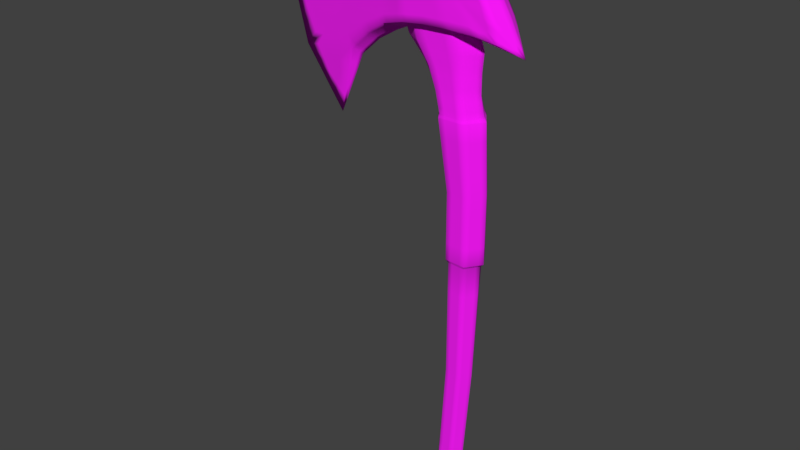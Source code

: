 # Source: W002_axe.blend  (saved by Blender 2.92.15; exported with 4.5.12 LTS)
import bpy
from mathutils import Matrix  # noqa: F401  (used for matrix-valued properties, if any)

bpy.ops.wm.read_factory_settings(use_empty=True)
scene = bpy.context.scene
scene.name = 'Scene'

# ---- collections
col_collection_1 = bpy.data.collections.new('Collection 1'); scene.collection.children.link(col_collection_1)

# ---- images (referenced by path relative to the original .blend; pixels are not part of the script)
import os
ASSET_DIR = os.environ.get("B2B_ASSET_DIR", "")  # directory of the original .blend (textures are referenced by path, not embedded)
HERE = os.path.dirname(os.path.abspath(__file__))  # packed textures are extracted next to this script under _unpacked/

def load_image(name, relpath, width, height, colorspace="sRGB"):
    """Load a texture the original file referenced (path relative to the .blend, or extracted next to this script)."""
    p = next((c for c in (os.path.join(HERE, relpath), os.path.join(ASSET_DIR, relpath)) if relpath and os.path.exists(c)), "")
    if p:
        img = bpy.data.images.load(p, check_existing=True)
        img.name = name
    else:  # same state as the original file: an image datablock whose file is absent (Cycles renders it pink)
        img = bpy.data.images.new(name, width, height)
        img.source = "FILE"
        img.filepath = "//" + (relpath or name)
    img.colorspace_settings.name = colorspace
    return img
img_tex_001 = load_image('tex.001', 'w002t.png', 1024, 1024, 'sRGB')

# ---- materials (node trees are filled in below, after node groups)
mat_material_003 = bpy.data.materials.new('Material.003')
mat_material_003.alpha_threshold = 0.0
mat_material_003.use_transparent_shadow = False
mat_material_003.diffuse_color = (1.0, 1.0, 1.0, 1.0)
mat_material_003.roughness = 0.5
mat_material_003.specular_intensity = 0.0
mat_material_003.line_color = (0.0, 0.0, 0.0, 1.0)

# ---- material node trees
mat_material_003.use_nodes = True; mat_material_003.node_tree.nodes.clear()
_N = mat_material_003.node_tree.nodes; _L = mat_material_003.node_tree.links
n0 = _N.new('ShaderNodeBsdfPrincipled'); n0.name = 'Principled BSDF'; n0.location = (10, 300)
n0.distribution = 'GGX'
n0.subsurface_method = 'BURLEY'
n0.inputs[2].default_value = 1.0
n0.inputs[3].default_value = 1.45
n0.inputs[27].default_value = (0.0, 0.0, 0.0, 1.0)
n0.inputs[28].default_value = 1.0
n1 = _N.new('ShaderNodeOutputMaterial'); n1.name = 'Material Output'; n1.location = (300, 300)
n2 = _N.new('ShaderNodeTexImage'); n2.name = 'Image Texture'; n2.location = (-339, 229)
n2.image = img_tex_001
_L.new(n0.outputs[0], n1.inputs[0])
_L.new(n2.outputs[0], n0.inputs[0])
n1.is_active_output = True

# ---- world
world_world = bpy.data.worlds.new('World'); scene.world = world_world
world_world.color = (0.05088, 0.05088, 0.05088)
world_world.use_sun_shadow = False
world_world.sun_shadow_jitter_overblur = 0.0
world_world.cycles.sampling_method = 'MANUAL'

# ---- meshes
me_mesh_001 = bpy.data.meshes.new('Mesh.001')
me_mesh_001.from_pydata([(-0.74, -0.2, 0.06), (-1.55, 0.0, -1.22), (-0.7, -0.2, 0.8572), (-2.29, 0.0, 1.28), (-0.7, -0.2, 0.475), (-2.323, 0.0, 0.3967), (-2.087, 0.0, -0.4867), (0.76, -0.2, 0.12), (0.312, -0.2, 0.861), (0.7, -0.2, 0.3333), (0.5, -0.2, 0.6767), (-0.7, 0.0, -0.05), (-0.7, 0.0, 0.93), (0.99, 0.0, -0.04), (0.37, 0.0, 0.938), (0.8, 0.0, 0.3333), (0.6, 0.0, 0.6767), (0.05578, -0.23, 0.8556), (-0.3226, -0.25, 0.84), (-0.2262, -0.25, 0.5293), (0.2492, -0.23, 0.5336), (-0.1474, -0.25, 0.175), (0.4802, -0.23, 0.1686), (0.01333, 0.0, 0.9263), (-0.3433, 0.0, 0.9067), (-0.1367, 0.0, 0.1267), (0.6745, 0.0, 0.02907), (-1.315, -0.1, -0.345), (-1.545, -0.1, 0.995), (-1.453, -0.1, 0.215), (-1.215, 0.0, -0.435), (-1.495, 0.0, 1.075), (-1.028, -0.15, -0.1025), (-1.138, -0.15, 0.9125), (-1.076, -0.15, 0.345), (-0.9575, 0.0, -0.2025), (-1.108, 0.0, 0.9925), (-0.5117, -0.25, 0.8443), (-0.5217, 0.0, 0.9143), (-0.4631, -0.25, 0.5022), (-0.4425, -0.25, 0.1421), (-0.4383, 0.0, 0.06833), (-0.1332, -0.25, 0.846), (0.01149, -0.25, 0.5315), (0.1263, -0.25, 0.1819), (-0.165, 0.0, 0.915), (0.145, 0.0, 0.125), (-0.575, -0.162, 0.76), (-0.285, -0.162, -0.05), (0.225, -0.162, -0.05), (-0.065, -0.162, 0.76), (-0.83, 0.0, 0.76), (-0.54, 0.0, -0.05), (0.48, 0.0, -0.05), (0.19, 0.0, 0.76), (0.06312, -0.2117, -0.79), (0.3569, -0.2117, -0.79), (-0.08376, 0.0, -0.79), (0.5038, 0.0, -0.79), (0.457, 0.0, -0.2979), (-0.3162, 0.0, -0.2979), (-0.1229, -0.1681, -0.2979), (0.2637, -0.1681, -0.2979), (-0.1762, 0.0, -0.5439), (0.4566, 0.0, -0.5439), (-0.01799, -0.1832, -0.5439), (0.2984, -0.1832, -0.5439), (-0.565, -0.162, 1.0), (-0.055, -0.162, 1.0), (-0.82, 0.0, 1.0), (0.2, 0.0, 1.0), (-0.515, -0.112, 1.04), (-0.105, -0.112, 1.04), (-0.72, 0.0, 1.04), (0.1, 0.0, 1.04), (-0.9038, 0.0, 0.9613), (0.5191, 0.0, 0.06071), (-0.6084, 0.0, -0.008583), (0.2044, -0.181, -2.584), (0.4156, -0.181, -2.596), (0.09878, 0.0, -2.579), (0.5212, 0.0, -2.601), (0.06161, -0.1183, -5.629), (0.2404, -0.1183, -5.687), (-0.0278, 0.0, -5.6), (0.3298, 0.0, -5.716), (-0.08944, -0.1744, -5.787), (0.1528, -0.1744, -5.89), (-0.1501, 0.0, -5.761), (0.274, 0.0, -5.941), (-0.2246, -0.1168, -6.027), (0.0244, -0.1168, -6.14), (-0.2945, 0.0, -5.823), (0.2024, 0.0, -6.078), (-0.27, 0.0, -6.052), (0.02745, 0.0, -6.186), (0.3641, -0.1449, -4.113), (0.4569, 0.0, -4.13), (0.08574, 0.0, -4.061), (0.1785, -0.1449, -4.078), (0.4421, -0.2011, -1.693), (0.5742, 0.0, -1.696), (0.04578, 0.0, -1.684), (0.1779, -0.2011, -1.687), (0.5365, 0.0, -0.8353), (0.05424, -0.2217, -0.8348), (0.3758, -0.2217, -0.8352), (-0.1065, 0.0, -0.8347), (0.4399, -0.2006, -2.552), (0.05022, 0.0, -2.532), (0.5698, 0.0, -2.558), (0.1801, -0.2006, -2.538), (0.02101, -0.1497, -5.719), (0.2141, -0.1497, -5.782), (-0.07554, 0.0, -5.688), (0.3107, 0.0, -5.813), (-0.1301, -0.1168, -6.126), (-0.158, 0.0, -6.169), (-0.2715, -0.08081, -5.936), (0.1201, -0.08081, -6.125), (-0.296, 0.0, -5.944), (0.1217, 0.0, -6.148), (0.0317, -0.1968, -5.838), (0.1176, -0.1497, -5.75), (-0.05621, -0.1168, -6.144), (-0.06862, 0.0, -6.188), (-0.2207, 0.0, -6.125), (-0.1841, -0.1168, -6.091)], [], [(28, 3, 5), (27, 29, 6), (29, 5, 6), (20, 10, 8), (20, 9, 10), (20, 22, 7), (0, 11, 77), (10, 16, 14), (33, 2, 75), (9, 7, 13), (27, 1, 30), (10, 9, 15, 16), (37, 18, 24, 38), (42, 17, 23, 45), (22, 26, 13), (44, 21, 25, 46), (39, 40, 21, 19), (43, 44, 22, 20), (37, 39, 19, 18), (42, 43, 20, 17), (32, 27, 30, 35), (3, 28, 31), (32, 34, 29, 27), (34, 33, 28, 29), (4, 2, 33, 34), (0, 4, 34, 32), (0, 32, 35, 11), (28, 33, 36, 31), (2, 4, 39, 37), (4, 0, 40, 39), (2, 37, 38, 12), (21, 40, 41, 25), (18, 19, 43, 42), (19, 21, 44, 43), (44, 46, 76), (18, 42, 45, 24), (8, 10, 14), (17, 20, 8), (9, 20, 7), (29, 28, 5), (1, 27, 6), (73, 71, 72, 74), (101, 100, 108, 110), (53, 54, 50, 49), (49, 50, 47, 48), (65, 63, 57, 55), (48, 47, 51, 52), (47, 50, 68, 67), (110, 108, 79, 81), (64, 66, 56, 58), (66, 65, 55, 56), (53, 49, 62, 59), (48, 52, 60, 61), (49, 48, 61, 62), (59, 62, 66, 64), (62, 61, 65, 66), (61, 60, 63, 65), (51, 47, 67, 69), (67, 68, 72, 71), (50, 54, 70, 68), (69, 67, 71, 73), (75, 2, 12), (7, 22, 13), (36, 33, 75), (22, 44, 76), (41, 40, 77), (26, 22, 76), (40, 0, 77), (17, 8, 14), (15, 9, 13), (122, 116, 124), (68, 70, 74, 72), (118, 120, 94, 90), (123, 112, 86, 122), (97, 96, 83, 85), (108, 111, 78, 79), (87, 119, 93), (114, 88, 86), (92, 120, 118), (86, 88, 92), (127, 126, 117, 116), (91, 95, 121, 119), (96, 99, 82, 83), (111, 109, 80, 78), (78, 80, 98, 99), (79, 78, 99, 96), (81, 79, 96, 97), (105, 107, 102, 103), (104, 106, 100, 101), (58, 56, 106, 104), (106, 105, 103, 100), (56, 55, 105, 106), (55, 57, 107, 105), (103, 102, 109, 111), (82, 84, 114, 112), (82, 112, 123), (124, 125, 95, 91), (122, 86, 90), (85, 83, 113, 115), (17, 14, 23), (87, 91, 119), (90, 86, 118), (115, 113, 87), (119, 121, 93), (100, 103, 111, 108), (116, 117, 125, 124), (99, 98, 84, 82), (113, 123, 122, 87), (83, 82, 123), (122, 124, 91), (122, 127, 116), (90, 94, 126, 127), (113, 83, 123), (89, 87, 93), (89, 115, 87), (112, 114, 86), (118, 86, 92), (87, 122, 91), (127, 122, 90)])
me_mesh_001.polygons.foreach_set('use_smooth', [True] * 119)
_uv = me_mesh_001.uv_layers.new(name='UVMap')
_uv.uv.foreach_set('vector', [0.9112, 0.7001, 0.9749, 0.8983, 0.7493, 0.8979, 0.5581, 0.632, 0.7067, 0.6692, 0.5238, 0.8362, 0.7067, 0.6692, 0.7493, 0.8979, 0.5238, 0.8362, 0.8116, 0.2436, 0.8527, 0.1879, 0.8879, 0.2362, 0.8116, 0.2436, 0.7815, 0.1325, 0.8527, 0.1879, 0.8116, 0.2436, 0.7329, 0.1788, 0.7375, 0.1185, 0.6707, 0.4758, 0.6117, 0.4595, 0.6189, 0.4354, 0.8527, 0.1879, 0.879, 0.1394, 0.9369, 0.2102, 0.8939, 0.5905, 0.8774, 0.4755, 0.9409, 0.5333, 0.7815, 0.1325, 0.7375, 0.1185, 0.7008, 0.0494, 0.5581, 0.632, 0.3316, 0.7075, 0.5259, 0.6011, 0.8527, 0.1879, 0.7815, 0.1325, 0.7946, 0.08355, 0.879, 0.1394, 0.873, 0.4277, 0.8752, 0.3823, 0.9533, 0.3904, 0.951, 0.4354, 0.8775, 0.3373, 0.882, 0.2936, 0.9514, 0.2993, 0.9541, 0.3448, 0.7329, 0.1788, 0.6867, 0.1189, 0.7008, 0.0494, 0.7266, 0.2626, 0.7148, 0.329, 0.6412, 0.3125, 0.6552, 0.244, 0.7912, 0.4126, 0.7038, 0.4014, 0.7148, 0.329, 0.8012, 0.3559, 0.8059, 0.2996, 0.7266, 0.2626, 0.7329, 0.1788, 0.8116, 0.2436, 0.873, 0.4277, 0.7912, 0.4126, 0.8012, 0.3559, 0.8752, 0.3823, 0.8775, 0.3373, 0.8059, 0.2996, 0.8116, 0.2436, 0.882, 0.2936, 0.6245, 0.554, 0.5581, 0.632, 0.5259, 0.6011, 0.5801, 0.5292, 0.9749, 0.8983, 0.9112, 0.7001, 0.9448, 0.6887, 0.6245, 0.554, 0.7434, 0.5707, 0.7067, 0.6692, 0.5581, 0.632, 0.7434, 0.5707, 0.8939, 0.5905, 0.9112, 0.7001, 0.7067, 0.6692, 0.7809, 0.4744, 0.8774, 0.4755, 0.8939, 0.5905, 0.7434, 0.5707, 0.6707, 0.4758, 0.7809, 0.4744, 0.7434, 0.5707, 0.6245, 0.554, 0.6707, 0.4758, 0.6245, 0.554, 0.5801, 0.5292, 0.6117, 0.4595, 0.9112, 0.7001, 0.8939, 0.5905, 0.9393, 0.5862, 0.9448, 0.6887, 0.8774, 0.4755, 0.7809, 0.4744, 0.7912, 0.4126, 0.873, 0.4277, 0.7809, 0.4744, 0.6707, 0.4758, 0.7038, 0.4014, 0.7912, 0.4126, 0.8774, 0.4755, 0.873, 0.4277, 0.951, 0.4354, 0.9464, 0.4809, 0.7148, 0.329, 0.7038, 0.4014, 0.6259, 0.3887, 0.6412, 0.3125, 0.8752, 0.3823, 0.8012, 0.3559, 0.8059, 0.2996, 0.8775, 0.3373, 0.8012, 0.3559, 0.7148, 0.329, 0.7266, 0.2626, 0.8059, 0.2996, 0.7266, 0.2626, 0.6552, 0.244, 0.6789, 0.1543, 0.8752, 0.3823, 0.8775, 0.3373, 0.9541, 0.3448, 0.9533, 0.3904, 0.8879, 0.2362, 0.8527, 0.1879, 0.9369, 0.2102, 0.882, 0.2936, 0.8116, 0.2436, 0.8879, 0.2362, 0.7815, 0.1325, 0.8116, 0.2436, 0.7375, 0.1185, 0.7067, 0.6692, 0.9112, 0.7001, 0.7493, 0.8979, 0.3316, 0.7075, 0.5581, 0.632, 0.5238, 0.8362, 0.4206, 0.209, 0.472, 0.1809, 0.5749, 0.1809, 0.6263, 0.209, 0.1661, 0.5969, 0.1314, 0.5999, 0.1226, 0.4798, 0.1554, 0.4745, 0.1683, 0.8291, 0.1444, 0.9446, 0.1034, 0.9457, 0.1271, 0.8324, 0.1271, 0.8324, 0.1034, 0.9457, 0.03859, 0.955, 0.05772, 0.8434, 0.08313, 0.7681, 0.04919, 0.7709, 0.05367, 0.7354, 0.08963, 0.7308, 0.05772, 0.8434, 0.03859, 0.955, 4.129e-05, 0.9631, 0.01691, 0.8485, 0.03859, 0.955, 0.1034, 0.9457, 0.1071, 0.976, 0.04575, 0.9834, 0.1554, 0.4745, 0.1226, 0.4798, 0.1212, 0.4735, 0.1524, 0.4677, 0.1626, 0.7618, 0.1284, 0.7621, 0.1311, 0.7261, 0.1675, 0.7274, 0.1284, 0.7621, 0.08313, 0.7681, 0.08963, 0.7308, 0.1311, 0.7261, 0.1683, 0.8291, 0.1271, 0.8324, 0.128, 0.7975, 0.1636, 0.7955, 0.05772, 0.8434, 0.01691, 0.8485, 0.03794, 0.808, 0.07366, 0.8054, 0.1271, 0.8324, 0.05772, 0.8434, 0.07366, 0.8054, 0.128, 0.7975, 0.1636, 0.7955, 0.128, 0.7975, 0.1284, 0.7621, 0.1626, 0.7618, 0.128, 0.7975, 0.07366, 0.8054, 0.08313, 0.7681, 0.1284, 0.7621, 0.07366, 0.8054, 0.03794, 0.808, 0.04919, 0.7709, 0.08313, 0.7681, 4.129e-05, 0.9631, 0.03859, 0.955, 0.04575, 0.9834, 0.008921, 0.9946, 0.04575, 0.9834, 0.1071, 0.976, 0.103, 0.9847, 0.05195, 0.9914, 0.1034, 0.9457, 0.1444, 0.9446, 0.1446, 0.9788, 0.1071, 0.976, 0.008921, 0.9946, 0.04575, 0.9834, 0.05195, 0.9914, 0.02279, 1.0, 0.9409, 0.5333, 0.8774, 0.4755, 0.9464, 0.4809, 0.7375, 0.1185, 0.7329, 0.1788, 0.7008, 0.0494, 0.9393, 0.5862, 0.8939, 0.5905, 0.9409, 0.5333, 0.7329, 0.1788, 0.7266, 0.2626, 0.6789, 0.1543, 0.6259, 0.3887, 0.7038, 0.4014, 0.6189, 0.4354, 0.6867, 0.1189, 0.7329, 0.1788, 0.6789, 0.1543, 0.7038, 0.4014, 0.6707, 0.4758, 0.6189, 0.4354, 0.882, 0.2936, 0.8879, 0.2362, 0.9369, 0.2102, 0.7946, 0.08355, 0.7815, 0.1325, 0.7008, 0.0494, 0.5404, 0.1449, 0.5313, 0.0673, 0.5479, 0.07095, 0.1071, 0.976, 0.1446, 0.9788, 0.1324, 0.9869, 0.103, 0.9847, 0.4817, 0.07955, 0.4737, 0.06679, 0.4893, 0.04947, 0.5053, 0.07499, 0.04775, 0.0221, 0.04054, 0.02441, 0.03324, 0.01012, 0.04173, 0.007601, 0.129, 0.2513, 0.1018, 0.2567, 0.08401, 0.02853, 0.09469, 0.02722, 0.1226, 0.4798, 0.08661, 0.4841, 0.08723, 0.4771, 0.1212, 0.4735, 0.6059, 0.1332, 0.5917, 0.07689, 0.6188, 0.07918, 0.01873, 0.0379, 0.00636, 0.02791, 0.0198, 0.01902, 0.4581, 0.08411, 0.4737, 0.06679, 0.4817, 0.07955, 0.4756, 0.1356, 0.4459, 0.1262, 0.4581, 0.08411, 0.5183, 0.07114, 0.508, 0.04288, 0.5266, 0.0363, 0.5313, 0.0673, 0.5645, 0.0746, 0.5758, 0.0449, 0.5973, 0.06204, 0.5917, 0.07689, 0.1018, 0.2567, 0.0711, 0.2639, 0.04635, 0.03911, 0.07333, 0.02983, 0.08661, 0.4841, 0.05276, 0.4848, 0.05482, 0.4773, 0.08723, 0.4771, 0.08723, 0.4771, 0.05482, 0.4773, 0.04378, 0.2681, 0.0711, 0.2639, 0.1212, 0.4735, 0.08723, 0.4771, 0.0711, 0.2639, 0.1018, 0.2567, 0.1524, 0.4677, 0.1212, 0.4735, 0.1018, 0.2567, 0.129, 0.2513, 0.08848, 0.7245, 0.05093, 0.7286, 0.0576, 0.606, 0.09261, 0.6041, 0.1705, 0.7197, 0.1323, 0.7192, 0.1314, 0.5999, 0.1661, 0.5969, 0.1675, 0.7274, 0.1311, 0.7261, 0.1323, 0.7192, 0.1705, 0.7197, 0.1323, 0.7192, 0.08848, 0.7245, 0.09261, 0.6041, 0.1314, 0.5999, 0.1311, 0.7261, 0.08963, 0.7308, 0.08848, 0.7245, 0.1323, 0.7192, 0.08963, 0.7308, 0.05367, 0.7354, 0.05093, 0.7286, 0.08848, 0.7245, 0.09261, 0.6041, 0.0576, 0.606, 0.05276, 0.4848, 0.08661, 0.4841, 0.03619, 0.04385, 0.02604, 0.0486, 0.01873, 0.0379, 0.02964, 0.03116, 0.04635, 0.03911, 0.04054, 0.02441, 0.04775, 0.0221, 0.5479, 0.07095, 0.5512, 0.0406, 0.5758, 0.0449, 0.5645, 0.0746, 0.5229, 0.1449, 0.5053, 0.1449, 0.5053, 0.07499, 0.09469, 0.02722, 0.08401, 0.02853, 0.08193, 0.01483, 0.09448, 0.01451, 0.882, 0.2936, 0.9369, 0.2102, 0.9514, 0.2993, 0.5756, 0.1449, 0.5645, 0.0746, 0.5917, 0.07689, 0.5053, 0.07499, 0.4756, 0.1356, 0.4817, 0.07955, 0.09448, 0.01451, 0.08193, 0.01483, 0.08294, 4.149e-05, 0.5917, 0.07689, 0.5973, 0.06204, 0.6188, 0.07918, 0.1314, 0.5999, 0.09261, 0.6041, 0.08661, 0.4841, 0.1226, 0.4798, 0.5313, 0.0673, 0.5266, 0.0363, 0.5512, 0.0406, 0.5479, 0.07095, 0.0711, 0.2639, 0.04378, 0.2681, 0.02604, 0.0486, 0.04635, 0.03911, 0.06937, 0.01515, 0.06216, 0.01747, 0.0587, 0.002562, 0.06719, 4.169e-05, 0.07333, 0.02983, 0.04635, 0.03911, 0.05496, 0.01978, 0.558, 0.1449, 0.5479, 0.07095, 0.5645, 0.0746, 0.5229, 0.1449, 0.5183, 0.07114, 0.5313, 0.0673, 0.5053, 0.07499, 0.4893, 0.04947, 0.508, 0.04288, 0.5183, 0.07114, 0.06937, 0.01515, 0.07333, 0.02983, 0.06216, 0.01747, 0.6363, 0.1215, 0.6059, 0.1332, 0.6188, 0.07918, 0.09869, 4.129e-05, 0.09448, 0.01451, 0.08294, 4.149e-05, 0.02964, 0.03116, 0.01873, 0.0379, 0.0198, 0.01902, 0.4817, 0.07955, 0.4756, 0.1356, 0.4581, 0.08411, 0.5756, 0.1449, 0.558, 0.1449, 0.5645, 0.0746, 0.5183, 0.07114, 0.5229, 0.1449, 0.5053, 0.07499])
me_mesh_001.materials.append(mat_material_003)
me_mesh_001.use_remesh_preserve_volume = False
me_mesh_001.use_remesh_preserve_attributes = False
me_mesh_001.use_mirror_vertex_groups = False
me_mesh_001.use_paint_bone_selection = False
me_mesh_001.use_paint_mask = True
me_mesh_001.update()

# ---- objects
ob_w002__axe = bpy.data.objects.new('[W002] Axe', me_mesh_001)

# ---- transforms, parenting, visibility, modifiers, constraints
ob_w002__axe.location = (-0.3, 0.0, 4.0)
ob_w002__axe.scale = (1.25, 1.25, 1.25)
ob_w002__axe.lock_rotations_4d = False
ob_w002__axe.empty_display_type = 'ARROWS'
ob_w002__axe.lineart.crease_threshold = 0.0
_m = ob_w002__axe.modifiers.new('Mirror', 'MIRROR')
_m.use_axis = (False, True, False)
_m.use_clip = True
_m.merge_threshold = 0.01
_m = ob_w002__axe.modifiers.new('Subsurf', 'SUBSURF')
_m.uv_smooth = 'PRESERVE_CORNERS'
_m.quality = 2
_m.subdivision_type = 'SIMPLE'
_m.show_only_control_edges = False

# ---- collection membership
col_collection_1.objects.link(ob_w002__axe)

# ---- scene / render settings (as saved in the file)
scene.frame_start = 1; scene.frame_end = 250; scene.frame_set(1)
scene.render.engine = 'BLENDER_EEVEE_NEXT'
scene.render.dither_intensity = 0.0
scene.cycles.use_denoising = False
scene.cycles.samples = 128
scene.cycles.sampling_pattern = 'TABULATED_SOBOL'
scene.cycles.light_sampling_threshold = 0.0
scene.cycles.use_adaptive_sampling = False
scene.cycles.use_light_tree = False
scene.cycles.blur_glossy = 0.0
scene.cycles.sample_clamp_indirect = 0.0
scene.view_settings.view_transform = 'Standard'
bpy.context.view_layer.update()

# ---- added for rendering (the .blend has no active camera and no usable light): camera, sun
cam_auto = bpy.data.cameras.new('AutoCamera')
cam_auto.lens = 50.0
cam_auto.sensor_width = 36.0
cam_auto.clip_end = 1000.0
ob_auto_camera = bpy.data.objects.new('AutoCamera', cam_auto)
scene.collection.objects.link(ob_auto_camera)
ob_auto_camera.location = (8.33299, -11.3595, 8.50552)
ob_auto_camera.rotation_euler = (1.09748, -7.21219e-08, 0.694738)
scene.camera = ob_auto_camera
light_auto_sun = bpy.data.lights.new('AutoSun', 'SUN')
light_auto_sun.energy = 3.0
light_auto_sun.angle = 0.0523599
ob_auto_sun = bpy.data.objects.new('AutoSun', light_auto_sun)
scene.collection.objects.link(ob_auto_sun)
ob_auto_sun.rotation_euler = (0.872665, 0.174533, 0.523599)
bpy.context.view_layer.update()
